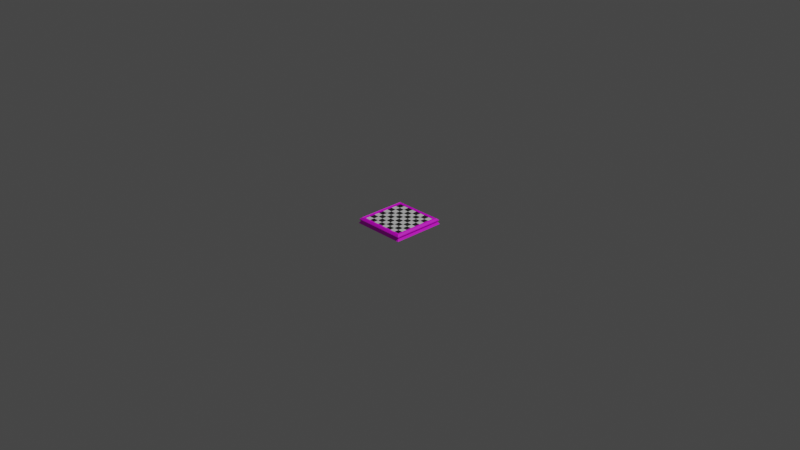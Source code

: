 # Source: board_v001.blend  (saved by Blender 2.81.16; exported with 4.5.12 LTS)
import bpy
from mathutils import Matrix  # noqa: F401  (used for matrix-valued properties, if any)

bpy.ops.wm.read_factory_settings(use_empty=True)
scene = bpy.context.scene
scene.name = 'Scene'

# ---- collections
col_collection = bpy.data.collections.new('Collection'); scene.collection.children.link(col_collection)

# ---- images (referenced by path relative to the original .blend; pixels are not part of the script)
import os
ASSET_DIR = os.environ.get("B2B_ASSET_DIR", "")  # directory of the original .blend (textures are referenced by path, not embedded)
HERE = os.path.dirname(os.path.abspath(__file__))  # packed textures are extracted next to this script under _unpacked/

def load_image(name, relpath, width, height, colorspace="sRGB"):
    """Load a texture the original file referenced (path relative to the .blend, or extracted next to this script)."""
    p = next((c for c in (os.path.join(HERE, relpath), os.path.join(ASSET_DIR, relpath)) if relpath and os.path.exists(c)), "")
    if p:
        img = bpy.data.images.load(p, check_existing=True)
        img.name = name
    else:  # same state as the original file: an image datablock whose file is absent (Cycles renders it pink)
        img = bpy.data.images.new(name, width, height)
        img.source = "FILE"
        img.filepath = "//" + (relpath or name)
    img.colorspace_settings.name = colorspace
    return img
img_brazilian_rosewood_pxr128_tif = load_image('Brazilian_rosewood_pxr128.tif', 'Brazilian_rosewood_pxr128.tif', 1024, 1024, 'sRGB')

# ---- materials (node trees are filled in below, after node groups)
mat_black_square = bpy.data.materials.new('Black Square')
mat_black_square.alpha_threshold = 0.0
mat_black_square.use_transparent_shadow = False
mat_black_square.line_color = (0.0, 0.0, 0.0, 1.0)
mat_white_squares = bpy.data.materials.new('White Squares')
mat_white_squares.use_transparent_shadow = False
mat_wood = bpy.data.materials.new('Wood')
mat_wood.use_transparent_shadow = False

# ---- material node trees
mat_black_square.use_nodes = True; mat_black_square.node_tree.nodes.clear()
_N = mat_black_square.node_tree.nodes; _L = mat_black_square.node_tree.links
n0 = _N.new('ShaderNodeOutputMaterial'); n0.name = 'Material Output'; n0.location = (300, 300)
n1 = _N.new('ShaderNodeBsdfPrincipled'); n1.name = 'Principled BSDF'; n1.location = (10, 300)
n1.distribution = 'GGX'
n1.subsurface_method = 'BURLEY'
n1.inputs[0].default_value = (0.01607, 0.01607, 0.01607, 1.0)
n1.inputs[2].default_value = 0.4
n1.inputs[3].default_value = 1.45
n1.inputs[27].default_value = (0.0, 0.0, 0.0, 1.0)
n1.inputs[28].default_value = 1.0
_L.new(n1.outputs[0], n0.inputs[0])
n0.is_active_output = True
mat_white_squares.use_nodes = True; mat_white_squares.node_tree.nodes.clear()
_N = mat_white_squares.node_tree.nodes; _L = mat_white_squares.node_tree.links
n0 = _N.new('ShaderNodeOutputMaterial'); n0.name = 'Material Output'; n0.location = (300, 300)
n1 = _N.new('ShaderNodeBsdfPrincipled'); n1.name = 'Principled BSDF'; n1.location = (10, 300)
n1.distribution = 'GGX'
n1.subsurface_method = 'BURLEY'
n1.inputs[3].default_value = 1.45
n1.inputs[27].default_value = (0.0, 0.0, 0.0, 1.0)
n1.inputs[28].default_value = 1.0
_L.new(n1.outputs[0], n0.inputs[0])
n0.is_active_output = True
mat_wood.use_nodes = True; mat_wood.node_tree.nodes.clear()
_N = mat_wood.node_tree.nodes; _L = mat_wood.node_tree.links
n0 = _N.new('ShaderNodeOutputMaterial'); n0.name = 'Material Output'; n0.location = (300, 300)
n1 = _N.new('ShaderNodeBsdfPrincipled'); n1.name = 'Principled BSDF'; n1.location = (10, 300)
n1.distribution = 'GGX'
n1.subsurface_method = 'BURLEY'
n1.inputs[3].default_value = 1.45
n1.inputs[27].default_value = (0.0, 0.0, 0.0, 1.0)
n1.inputs[28].default_value = 1.0
n2 = _N.new('ShaderNodeTexImage'); n2.name = 'Image Texture'; n2.location = (-280, 275)
n2.image = img_brazilian_rosewood_pxr128_tif
n2.projection = 'BOX'
n3 = _N.new('ShaderNodeTexCoord'); n3.name = 'Texture Coordinate'; n3.location = (-470, 300)
_L.new(n1.outputs[0], n0.inputs[0])
_L.new(n2.outputs[0], n1.inputs[0])
_L.new(n3.outputs[0], n2.inputs[0])
n0.is_active_output = True

# ---- world
world_world = bpy.data.worlds.new('World'); scene.world = world_world
world_world.use_nodes = True; world_world.node_tree.nodes.clear()
_N = world_world.node_tree.nodes; _L = world_world.node_tree.links
n0 = _N.new('ShaderNodeOutputWorld'); n0.name = 'World Output'; n0.location = (300, 300)
n1 = _N.new('ShaderNodeBackground'); n1.name = 'Background'; n1.location = (10, 300)
n1.inputs[0].default_value = (0.05088, 0.05088, 0.05088, 1.0)
_L.new(n1.outputs[0], n0.inputs[0])
n0.is_active_output = True
world_world.color = (0.05088, 0.05088, 0.05088)
world_world.use_sun_shadow = False
world_world.sun_shadow_jitter_overblur = 0.0

# ---- cameras
cam_camera = bpy.data.cameras.new('Camera')
cam_camera.clip_end = 100.0
cam_camera.ortho_scale = 7.314

# ---- lights
light_light = bpy.data.lights.new('Light', 'POINT')
light_light.transmission_factor = 0.0
light_light.energy = 1000.0
light_light.shadow_soft_size = 0.1
light_light.shadow_maximum_resolution = 0.006
light_light.use_absolute_resolution = True

# ---- meshes
me_chess_board = bpy.data.meshes.new('Chess Board')
me_chess_board.from_pydata([(-0.24, -0.24, 0.0), (-0.18, -0.24, 0.0), (-0.12, -0.24, 0.0), (-0.24, -0.18, 0.0), (-0.18, -0.18, 0.0), (-0.12, -0.18, 0.0), (-0.24, -0.12, 0.0), (-0.18, -0.12, 0.0), (-0.12, -0.12, 0.0), (-0.24, -0.12, 0.0), (-0.18, -0.12, 0.0), (-0.12, -0.12, 0.0), (-0.24, -0.06, 0.0), (-0.18, -0.06, 0.0), (-0.12, -0.06, 0.0), (-0.24, -2.561e-08, 0.0), (-0.18, -2.561e-08, 0.0), (-0.12, -2.561e-08, 0.0), (-0.24, -2.561e-08, 0.0), (-0.18, -2.561e-08, 0.0), (-0.12, -2.561e-08, 0.0), (-0.24, 0.06, 0.0), (-0.18, 0.06, 0.0), (-0.12, 0.06, 0.0), (-0.24, 0.12, 0.0), (-0.18, 0.12, 0.0), (-0.12, 0.12, 0.0), (-0.24, 0.12, 0.0), (-0.18, 0.12, 0.0), (-0.12, 0.12, 0.0), (-0.24, 0.18, 0.0), (-0.18, 0.18, 0.0), (-0.12, 0.18, 0.0), (-0.24, 0.24, 0.0), (-0.18, 0.24, 0.0), (-0.12, 0.24, 0.0), (-0.12, -0.24, 0.0), (-0.06, -0.24, 0.0), (6.881e-09, -0.24, 0.0), (-0.12, -0.18, 0.0), (-0.06, -0.18, 0.0), (6.881e-09, -0.18, 0.0), (-0.12, -0.12, 0.0), (-0.06, -0.12, 0.0), (6.881e-09, -0.12, 0.0), (-0.12, -0.12, 0.0), (-0.06, -0.12, 0.0), (6.881e-09, -0.12, 0.0), (-0.12, -0.06, 0.0), (-0.06, -0.06, 0.0), (6.881e-09, -0.06, 0.0), (-0.12, -2.561e-08, 0.0), (-0.06, -2.561e-08, 0.0), (6.881e-09, -2.561e-08, 0.0), (-0.12, -2.561e-08, 0.0), (-0.06, -2.561e-08, 0.0), (6.881e-09, -2.561e-08, 0.0), (-0.12, 0.06, 0.0), (-0.06, 0.06, 0.0), (6.881e-09, 0.06, 0.0), (-0.12, 0.12, 0.0), (-0.06, 0.12, 0.0), (6.881e-09, 0.12, 0.0), (-0.12, 0.12, 0.0), (-0.06, 0.12, 0.0), (6.881e-09, 0.12, 0.0), (-0.12, 0.18, 0.0), (-0.06, 0.18, 0.0), (6.881e-09, 0.18, 0.0), (-0.12, 0.24, 0.0), (-0.06, 0.24, 0.0), (6.881e-09, 0.24, 0.0), (6.881e-09, -0.24, 0.0), (0.06, -0.24, 0.0), (0.12, -0.24, 0.0), (6.881e-09, -0.18, 0.0), (0.06, -0.18, 0.0), (0.12, -0.18, 0.0), (6.881e-09, -0.12, 0.0), (0.06, -0.12, 0.0), (0.12, -0.12, 0.0), (6.881e-09, -0.12, 0.0), (0.06, -0.12, 0.0), (0.12, -0.12, 0.0), (6.881e-09, -0.06, 0.0), (0.06, -0.06, 0.0), (0.12, -0.06, 0.0), (6.881e-09, -2.561e-08, 0.0), (0.06, -2.561e-08, 0.0), (0.12, -2.561e-08, 0.0), (6.881e-09, -2.561e-08, 0.0), (0.06, -2.561e-08, 0.0), (0.12, -2.561e-08, 0.0), (6.881e-09, 0.06, 0.0), (0.06, 0.06, 0.0), (0.12, 0.06, 0.0), (6.881e-09, 0.12, 0.0), (0.06, 0.12, 0.0), (0.12, 0.12, 0.0), (6.881e-09, 0.12, 0.0), (0.06, 0.12, 0.0), (0.12, 0.12, 0.0), (6.881e-09, 0.18, 0.0), (0.06, 0.18, 0.0), (0.12, 0.18, 0.0), (6.881e-09, 0.24, 0.0), (0.06, 0.24, 0.0), (0.12, 0.24, 0.0), (0.12, -0.24, 0.0), (0.18, -0.24, 0.0), (0.24, -0.24, 0.0), (0.12, -0.18, 0.0), (0.18, -0.18, 0.0), (0.24, -0.18, 0.0), (0.12, -0.12, 0.0), (0.18, -0.12, 0.0), (0.24, -0.12, 0.0), (0.12, -0.12, 0.0), (0.18, -0.12, 0.0), (0.24, -0.12, 0.0), (0.12, -0.06, 0.0), (0.18, -0.06, 0.0), (0.24, -0.06, 0.0), (0.12, -2.561e-08, 0.0), (0.18, -2.561e-08, 0.0), (0.24, -2.561e-08, 0.0), (0.12, -2.561e-08, 0.0), (0.18, -2.561e-08, 0.0), (0.24, -2.561e-08, 0.0), (0.12, 0.06, 0.0), (0.18, 0.06, 0.0), (0.24, 0.06, 0.0), (0.12, 0.12, 0.0), (0.18, 0.12, 0.0), (0.24, 0.12, 0.0), (0.12, 0.12, 0.0), (0.18, 0.12, 0.0), (0.24, 0.12, 0.0), (0.12, 0.18, 0.0), (0.18, 0.18, 0.0), (0.24, 0.18, 0.0), (0.12, 0.24, 0.0), (0.18, 0.24, 0.0), (0.24, 0.24, 0.0)], [], [(0, 1, 4, 3), (1, 2, 5, 4), (3, 4, 7, 6), (4, 5, 8, 7), (9, 10, 13, 12), (10, 11, 14, 13), (12, 13, 16, 15), (13, 14, 17, 16), (18, 19, 22, 21), (19, 20, 23, 22), (21, 22, 25, 24), (22, 23, 26, 25), (27, 28, 31, 30), (28, 29, 32, 31), (30, 31, 34, 33), (31, 32, 35, 34), (36, 37, 40, 39), (37, 38, 41, 40), (39, 40, 43, 42), (40, 41, 44, 43), (45, 46, 49, 48), (46, 47, 50, 49), (48, 49, 52, 51), (49, 50, 53, 52), (54, 55, 58, 57), (55, 56, 59, 58), (57, 58, 61, 60), (58, 59, 62, 61), (63, 64, 67, 66), (64, 65, 68, 67), (66, 67, 70, 69), (67, 68, 71, 70), (72, 73, 76, 75), (73, 74, 77, 76), (75, 76, 79, 78), (76, 77, 80, 79), (81, 82, 85, 84), (82, 83, 86, 85), (84, 85, 88, 87), (85, 86, 89, 88), (90, 91, 94, 93), (91, 92, 95, 94), (93, 94, 97, 96), (94, 95, 98, 97), (99, 100, 103, 102), (100, 101, 104, 103), (102, 103, 106, 105), (103, 104, 107, 106), (108, 109, 112, 111), (109, 110, 113, 112), (111, 112, 115, 114), (112, 113, 116, 115), (117, 118, 121, 120), (118, 119, 122, 121), (120, 121, 124, 123), (121, 122, 125, 124), (126, 127, 130, 129), (127, 128, 131, 130), (129, 130, 133, 132), (130, 131, 134, 133), (135, 136, 139, 138), (136, 137, 140, 139), (138, 139, 142, 141), (139, 140, 143, 142)])
me_chess_board.polygons.foreach_set('material_index', [1, 0, 0, 1, 1, 0, 0, 1, 1, 0, 0, 1, 1, 0, 0, 1, 1, 0, 0, 1, 1, 0, 0, 1, 1, 0, 0, 1, 1, 0, 0, 1, 1, 0, 0, 1, 1, 0, 0, 1, 1, 0, 0, 1, 1, 0, 0, 1, 1, 0, 0, 1, 1, 0, 0, 1, 1, 0, 0, 1, 1, 0, 0, 1])
_uv = me_chess_board.uv_layers.new(name='UVMap')
_uv.uv.foreach_set('vector', [0.0, 0.0, 0.5, 0.0, 0.5, 0.5, 0.0, 0.5, 0.5, 0.0, 1.0, 0.0, 1.0, 0.5, 0.5, 0.5, 0.0, 0.5, 0.5, 0.5, 0.5, 1.0, 0.0, 1.0, 0.5, 0.5, 1.0, 0.5, 1.0, 1.0, 0.5, 1.0, 0.0, 0.0, 0.5, 0.0, 0.5, 0.5, 0.0, 0.5, 0.5, 0.0, 1.0, 0.0, 1.0, 0.5, 0.5, 0.5, 0.0, 0.5, 0.5, 0.5, 0.5, 1.0, 0.0, 1.0, 0.5, 0.5, 1.0, 0.5, 1.0, 1.0, 0.5, 1.0, 0.0, 0.0, 0.5, 0.0, 0.5, 0.5, 0.0, 0.5, 0.5, 0.0, 1.0, 0.0, 1.0, 0.5, 0.5, 0.5, 0.0, 0.5, 0.5, 0.5, 0.5, 1.0, 0.0, 1.0, 0.5, 0.5, 1.0, 0.5, 1.0, 1.0, 0.5, 1.0, 0.0, 0.0, 0.5, 0.0, 0.5, 0.5, 0.0, 0.5, 0.5, 0.0, 1.0, 0.0, 1.0, 0.5, 0.5, 0.5, 0.0, 0.5, 0.5, 0.5, 0.5, 1.0, 0.0, 1.0, 0.5, 0.5, 1.0, 0.5, 1.0, 1.0, 0.5, 1.0, 0.0, 0.0, 0.5, 0.0, 0.5, 0.5, 0.0, 0.5, 0.5, 0.0, 1.0, 0.0, 1.0, 0.5, 0.5, 0.5, 0.0, 0.5, 0.5, 0.5, 0.5, 1.0, 0.0, 1.0, 0.5, 0.5, 1.0, 0.5, 1.0, 1.0, 0.5, 1.0, 0.0, 0.0, 0.5, 0.0, 0.5, 0.5, 0.0, 0.5, 0.5, 0.0, 1.0, 0.0, 1.0, 0.5, 0.5, 0.5, 0.0, 0.5, 0.5, 0.5, 0.5, 1.0, 0.0, 1.0, 0.5, 0.5, 1.0, 0.5, 1.0, 1.0, 0.5, 1.0, 0.0, 0.0, 0.5, 0.0, 0.5, 0.5, 0.0, 0.5, 0.5, 0.0, 1.0, 0.0, 1.0, 0.5, 0.5, 0.5, 0.0, 0.5, 0.5, 0.5, 0.5, 1.0, 0.0, 1.0, 0.5, 0.5, 1.0, 0.5, 1.0, 1.0, 0.5, 1.0, 0.0, 0.0, 0.5, 0.0, 0.5, 0.5, 0.0, 0.5, 0.5, 0.0, 1.0, 0.0, 1.0, 0.5, 0.5, 0.5, 0.0, 0.5, 0.5, 0.5, 0.5, 1.0, 0.0, 1.0, 0.5, 0.5, 1.0, 0.5, 1.0, 1.0, 0.5, 1.0, 0.0, 0.0, 0.5, 0.0, 0.5, 0.5, 0.0, 0.5, 0.5, 0.0, 1.0, 0.0, 1.0, 0.5, 0.5, 0.5, 0.0, 0.5, 0.5, 0.5, 0.5, 1.0, 0.0, 1.0, 0.5, 0.5, 1.0, 0.5, 1.0, 1.0, 0.5, 1.0, 0.0, 0.0, 0.5, 0.0, 0.5, 0.5, 0.0, 0.5, 0.5, 0.0, 1.0, 0.0, 1.0, 0.5, 0.5, 0.5, 0.0, 0.5, 0.5, 0.5, 0.5, 1.0, 0.0, 1.0, 0.5, 0.5, 1.0, 0.5, 1.0, 1.0, 0.5, 1.0, 0.0, 0.0, 0.5, 0.0, 0.5, 0.5, 0.0, 0.5, 0.5, 0.0, 1.0, 0.0, 1.0, 0.5, 0.5, 0.5, 0.0, 0.5, 0.5, 0.5, 0.5, 1.0, 0.0, 1.0, 0.5, 0.5, 1.0, 0.5, 1.0, 1.0, 0.5, 1.0, 0.0, 0.0, 0.5, 0.0, 0.5, 0.5, 0.0, 0.5, 0.5, 0.0, 1.0, 0.0, 1.0, 0.5, 0.5, 0.5, 0.0, 0.5, 0.5, 0.5, 0.5, 1.0, 0.0, 1.0, 0.5, 0.5, 1.0, 0.5, 1.0, 1.0, 0.5, 1.0, 0.0, 0.0, 0.5, 0.0, 0.5, 0.5, 0.0, 0.5, 0.5, 0.0, 1.0, 0.0, 1.0, 0.5, 0.5, 0.5, 0.0, 0.5, 0.5, 0.5, 0.5, 1.0, 0.0, 1.0, 0.5, 0.5, 1.0, 0.5, 1.0, 1.0, 0.5, 1.0, 0.0, 0.0, 0.5, 0.0, 0.5, 0.5, 0.0, 0.5, 0.5, 0.0, 1.0, 0.0, 1.0, 0.5, 0.5, 0.5, 0.0, 0.5, 0.5, 0.5, 0.5, 1.0, 0.0, 1.0, 0.5, 0.5, 1.0, 0.5, 1.0, 1.0, 0.5, 1.0, 0.0, 0.0, 0.5, 0.0, 0.5, 0.5, 0.0, 0.5, 0.5, 0.0, 1.0, 0.0, 1.0, 0.5, 0.5, 0.5, 0.0, 0.5, 0.5, 0.5, 0.5, 1.0, 0.0, 1.0, 0.5, 0.5, 1.0, 0.5, 1.0, 1.0, 0.5, 1.0, 0.0, 0.0, 0.5, 0.0, 0.5, 0.5, 0.0, 0.5, 0.5, 0.0, 1.0, 0.0, 1.0, 0.5, 0.5, 0.5, 0.0, 0.5, 0.5, 0.5, 0.5, 1.0, 0.0, 1.0, 0.5, 0.5, 1.0, 0.5, 1.0, 1.0, 0.5, 1.0])
me_chess_board.materials.append(mat_black_square)
me_chess_board.materials.append(mat_white_squares)
me_chess_board.use_remesh_preserve_volume = False
me_chess_board.use_remesh_preserve_attributes = False
me_chess_board.use_mirror_vertex_groups = False
me_chess_board.update()
me_plane = bpy.data.meshes.new('Plane')
me_plane.from_pydata([(-0.24, -0.24, 0.0), (0.24, -0.24, 0.0), (-0.24, 0.24, 0.0), (0.24, 0.24, 0.0), (-0.24, 0.24, 0.01), (-0.24, -0.24, 0.01), (0.24, -0.24, 0.01), (0.24, 0.24, 0.01), (-0.24, -0.24, 0.01518), (0.24, -0.24, 0.01518), (-0.24, 0.24, 0.01518), (0.24, 0.24, 0.01518), (-0.265, -0.265, 0.02), (0.265, -0.265, 0.02), (0.265, 0.265, 0.02), (-0.265, 0.265, 0.02), (0.2909, 0.2909, -0.04356), (0.2909, -0.2909, -0.04356), (-0.2909, -0.2909, -0.04356), (-0.2909, 0.2909, -0.04356), (0.2764, -0.2764, -0.01381), (-0.2764, -0.2764, -0.01381), (-0.2764, 0.2764, -0.01381), (0.2764, 0.2764, -0.01381), (-0.281, 0.281, -0.01055), (-0.2819, 0.2819, 0.004595), (-0.2847, 0.2847, -0.005963), (-0.2851, 0.2851, -0.0004186), (-0.2819, -0.2819, 0.004595), (-0.281, -0.281, -0.01055), (-0.2851, -0.2851, -0.0004186), (-0.2847, -0.2847, -0.005963), (0.2819, -0.2819, 0.004595), (0.281, -0.281, -0.01055), (0.2851, -0.2851, -0.0004186), (0.2847, -0.2847, -0.005963), (0.2819, 0.2819, 0.004595), (0.281, 0.281, -0.01055), (0.2851, 0.2851, -0.0004186), (0.2847, 0.2847, -0.005963), (0.2768, -0.2768, -0.02137), (0.2778, -0.2778, -0.02466), (-0.2778, -0.2778, -0.02466), (-0.2768, -0.2768, -0.02137), (-0.2768, 0.2768, -0.02137), (-0.2778, 0.2778, -0.02466), (0.2778, 0.2778, -0.02466), (0.2768, 0.2768, -0.02137), (0.2606, -0.2606, 0.01439), (0.2606, 0.2606, 0.01439), (-0.2606, 0.2606, 0.01439), (-0.2606, -0.2606, 0.01439)], [], [(0, 2, 3, 1), (3, 2, 4, 7), (0, 1, 6, 5), (1, 3, 7, 6), (2, 0, 5, 4), (6, 7, 11, 9), (4, 5, 8, 10), (7, 4, 10, 11), (5, 6, 9, 8), (48, 49, 14, 13), (50, 51, 12, 15), (49, 50, 15, 14), (51, 48, 13, 12), (16, 19, 18, 17), (15, 12, 28, 25), (33, 37, 23, 20), (37, 24, 22, 23), (29, 33, 20, 21), (45, 19, 16, 46), (12, 13, 32, 28), (13, 14, 36, 32), (14, 15, 25, 36), (25, 28, 30, 27), (27, 30, 31, 26), (26, 31, 29, 24), (28, 32, 34, 30), (30, 34, 35, 31), (31, 35, 33, 29), (32, 36, 38, 34), (34, 38, 39, 35), (35, 39, 37, 33), (36, 25, 27, 38), (38, 27, 26, 39), (39, 26, 24, 37), (24, 29, 21, 22), (41, 17, 18, 42), (45, 46, 47, 44), (21, 20, 40, 43), (46, 16, 17, 41), (41, 42, 43, 40), (20, 23, 47, 40), (42, 18, 19, 45), (46, 41, 40, 47), (22, 21, 43, 44), (23, 22, 44, 47), (42, 45, 44, 43), (8, 9, 48, 51), (11, 10, 50, 49), (10, 8, 51, 50), (9, 11, 49, 48)])
_uv = me_plane.uv_layers.new(name='UVMap')
_uv.uv.foreach_set('vector', [0.0, 0.0, 0.0, 1.0, 1.0, 1.0, 1.0, 0.0, 1.0, 1.0, 0.0, 1.0, 0.0, 1.0, 1.0, 1.0, 0.0, 0.0, 1.0, 0.0, 1.0, 0.0, 0.0, 0.0, 1.0, 0.0, 1.0, 1.0, 1.0, 1.0, 1.0, 0.0, 0.0, 1.0, 0.0, 0.0, 0.0, 0.0, 0.0, 1.0, 1.0, 0.0, 1.0, 1.0, 1.0, 1.0, 1.0, 0.0, 0.0, 1.0, 0.0, 0.0, 0.0, 0.0, 0.0, 1.0, 1.0, 1.0, 0.0, 1.0, 0.0, 1.0, 1.0, 1.0, 0.0, 0.0, 1.0, 0.0, 1.0, 0.0, 0.0, 0.0, 1.0, 0.0, 1.0, 1.0, 1.0, 1.0, 1.0, 0.0, 0.0, 1.0, 0.0, 0.0, 0.0, 0.0, 0.0, 1.0, 1.0, 1.0, 0.0, 1.0, 0.0, 1.0, 1.0, 1.0, 0.0, 0.0, 1.0, 0.0, 1.0, 0.0, 0.0, 0.0, 1.0, 1.0, 0.0, 1.0, 0.0, 0.0, 1.0, 0.0, 0.0, 1.0, 0.0, 0.0, 0.0, 0.0, 0.0, 1.0, 1.0, 0.0, 1.0, 1.0, 1.0, 1.0, 1.0, 0.0, 1.0, 1.0, 0.0, 1.0, 0.0, 1.0, 1.0, 1.0, 0.0, 0.0, 1.0, 0.0, 1.0, 0.0, 0.0, 0.0, -0.0002729, 1.0, 0.0, 1.0, 1.0, 1.0, 1.0, 1.0, 0.0, 0.0, 1.0, 0.0, 1.0, 0.0, 0.0, 0.0, 1.0, 0.0, 1.0, 1.0, 1.0, 1.0, 1.0, 0.0, 1.0, 1.0, 0.0, 1.0, 0.0, 1.0, 1.0, 1.0, 0.0, 1.0, 0.0, 0.0, 0.0009331, 0.0009331, 0.0009331, 0.9991, 0.0009331, 0.9991, 0.0009331, 0.0009331, 0.0007937, 0.0007937, 0.0007937, 0.9992, 0.0007937, 0.9992, 0.0007937, 0.0007937, 0.0, 0.0, 0.0, 1.0, 0.0, 0.0, 1.0, 0.0, 0.9991, 0.0009331, 0.0009331, 0.0009331, 0.0009331, 0.0009331, 0.9991, 0.0009331, 0.9992, 0.0007937, 0.0007937, 0.0007937, 0.0007937, 0.0007937, 0.9992, 0.0007937, 1.0, 0.0, 0.0, 0.0, 1.0, 0.0, 1.0, 1.0, 0.9991, 0.9991, 0.9991, 0.0009331, 0.9991, 0.0009331, 0.9991, 0.9991, 0.9992, 0.9992, 0.9992, 0.0007937, 0.9992, 0.0007937, 0.9992, 0.9992, 1.0, 1.0, 1.0, 0.0, 1.0, 1.0, 0.0, 1.0, 0.0009331, 0.9991, 0.9991, 0.9991, 0.9991, 0.9991, 0.0009331, 0.9991, 0.0007937, 0.9992, 0.9992, 0.9992, 0.9992, 0.9992, 0.0007937, 0.9992, 0.0, 1.0, 1.0, 1.0, 0.0, 1.0, 0.0, 0.0, 0.0, 0.0, 0.0, 1.0, 1.0, -0.0002729, 1.0, 0.0, 0.0, 0.0, -0.0002729, -0.0002729, -0.0002729, 1.0, 1.0, 1.0, 1.0, 1.0, -0.0003488, 1.0, 0.0, 0.0, 1.0, 0.0, 1.0, -0.0003488, -0.0003488, -0.0003488, 1.0, 1.0, 1.0, 1.0, 1.0, 0.0, 1.0, -0.0002729, 1.0, -0.0002729, -0.0002729, -0.0002729, -0.0003488, -0.0003488, 1.0, -0.0003488, 1.0, 0.0, 1.0, 1.0, 1.0, 1.0, 1.0, -0.0003488, -0.0002729, -0.0002729, 0.0, 0.0, 0.0, 1.0, -0.0002729, 1.0, 1.0, 1.0, 1.0, -0.0002729, 1.0, -0.0003488, 1.0, 1.0, 0.0, 1.0, 0.0, 0.0, -0.0003488, -0.0003488, -0.0003488, 1.0, 1.0, 1.0, 0.0, 1.0, -0.0003488, 1.0, 1.0, 1.0, -0.0002729, -0.0002729, -0.0002729, 1.0, -0.0003488, 1.0, -0.0003488, -0.0003488, 0.0, 0.0, 1.0, 0.0, 1.0, 0.0, 0.0, 0.0, 1.0, 1.0, 0.0, 1.0, 0.0, 1.0, 1.0, 1.0, 0.0, 1.0, 0.0, 0.0, 0.0, 0.0, 0.0, 1.0, 1.0, 0.0, 1.0, 1.0, 1.0, 1.0, 1.0, 0.0])
me_plane.materials.append(mat_wood)
me_plane.use_remesh_fix_poles = True
me_plane.use_remesh_preserve_attributes = False
me_plane.use_mirror_vertex_groups = False
me_plane.update()

# ---- objects
ob_chess_board = bpy.data.objects.new('Chess Board', me_chess_board)
ob_light = bpy.data.objects.new('Light', light_light)
ob_camera = bpy.data.objects.new('Camera', cam_camera)
ob_wooden_board = bpy.data.objects.new('Wooden Board', me_plane)

# ---- transforms, parenting, visibility, modifiers, constraints
ob_chess_board.location = (0.0, 0.0, 0.0)
ob_chess_board.lock_rotations_4d = False
ob_chess_board.empty_display_type = 'ARROWS'
ob_chess_board.lineart.crease_threshold = 0.0
ob_light.location = (4.076, 1.005, 5.904)
ob_light.rotation_euler = (0.6503, 0.05522, 1.866)
ob_light.lock_rotations_4d = False
ob_light.empty_display_type = 'ARROWS'
ob_light.color = (0.0, 0.0, 0.0, 0.0)
ob_light.lineart.crease_threshold = 0.0
ob_camera.location = (7.359, -6.926, 4.958)
ob_camera.rotation_euler = (1.109, 0.0, 0.8149)
ob_camera.lock_rotations_4d = False
ob_camera.empty_display_type = 'ARROWS'
ob_camera.color = (0.0, 0.0, 0.0, 0.0)
ob_camera.display_type = 'WIRE'
ob_camera.lineart.crease_threshold = 0.0
ob_wooden_board.location = (0.0, 0.0, -0.01)
ob_wooden_board.lineart.crease_threshold = 0.0

# ---- collection membership
col_collection.objects.link(ob_chess_board)
col_collection.objects.link(ob_light)
col_collection.objects.link(ob_camera)
col_collection.objects.link(ob_wooden_board)

# ---- scene / render settings (as saved in the file)
scene.camera = ob_camera
scene.frame_start = 1; scene.frame_end = 250; scene.frame_set(1)
scene.render.engine = 'BLENDER_EEVEE_NEXT'
scene.cycles.use_denoising = False
scene.cycles.samples = 128
scene.cycles.sampling_pattern = 'TABULATED_SOBOL'
scene.cycles.use_adaptive_sampling = False
scene.cycles.use_light_tree = False
scene.view_settings.view_transform = 'Filmic'
bpy.context.view_layer.update()
